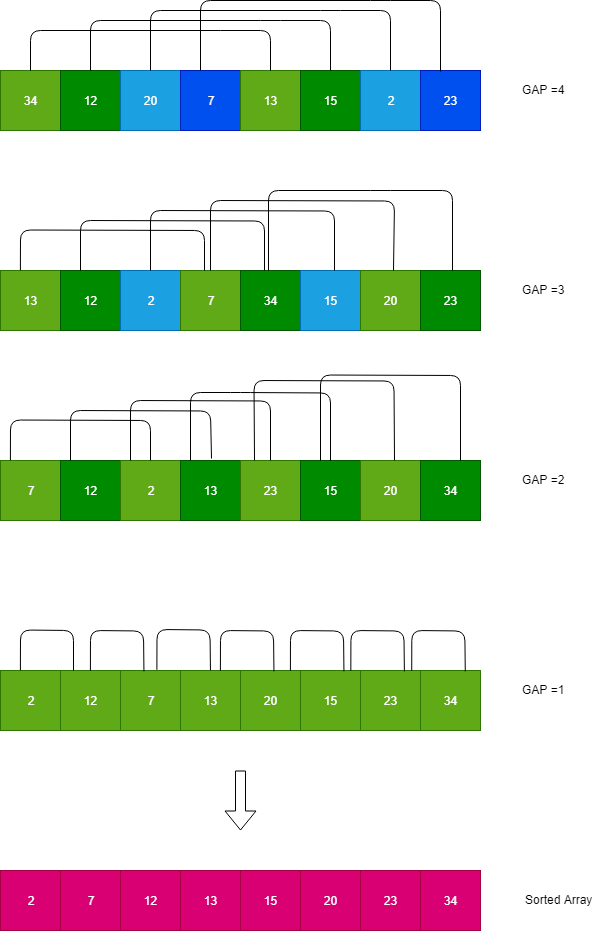

The diagram above was exported from draw.io. Its source (the exported page's mxGraphModel, read from the mxfile embedded in the PNG):
<mxGraphModel dx="1010" dy="501" grid="1" gridSize="10" guides="1" tooltips="1" connect="1" arrows="1" fold="1" page="1" pageScale="1" pageWidth="827" pageHeight="1169" math="0" shadow="0">
  <root>
    <mxCell id="0" />
    <mxCell id="1" parent="0" />
    <mxCell id="OCZc1kyb4HBXjGs6PSDv-7" value="34" style="whiteSpace=wrap;html=1;aspect=fixed;fillColor=#60a917;strokeColor=#2D7600;fontColor=#ffffff;" parent="1" vertex="1">
      <mxGeometry x="160" y="120" width="60" height="60" as="geometry" />
    </mxCell>
    <mxCell id="OCZc1kyb4HBXjGs6PSDv-8" value="12" style="whiteSpace=wrap;html=1;aspect=fixed;fillColor=#008a00;strokeColor=#005700;fontColor=#ffffff;" parent="1" vertex="1">
      <mxGeometry x="220" y="120" width="60" height="60" as="geometry" />
    </mxCell>
    <mxCell id="OCZc1kyb4HBXjGs6PSDv-9" value="20" style="whiteSpace=wrap;html=1;aspect=fixed;fillColor=#1ba1e2;strokeColor=#006EAF;fontColor=#ffffff;" parent="1" vertex="1">
      <mxGeometry x="280" y="120" width="60" height="60" as="geometry" />
    </mxCell>
    <mxCell id="OCZc1kyb4HBXjGs6PSDv-10" value="7" style="whiteSpace=wrap;html=1;aspect=fixed;fillColor=#0050ef;strokeColor=#001DBC;fontColor=#ffffff;" parent="1" vertex="1">
      <mxGeometry x="340" y="120" width="60" height="60" as="geometry" />
    </mxCell>
    <mxCell id="OCZc1kyb4HBXjGs6PSDv-11" value="13" style="whiteSpace=wrap;html=1;aspect=fixed;fillColor=#60a917;strokeColor=#2D7600;fontColor=#ffffff;" parent="1" vertex="1">
      <mxGeometry x="400" y="120" width="60" height="60" as="geometry" />
    </mxCell>
    <mxCell id="OCZc1kyb4HBXjGs6PSDv-12" value="15" style="whiteSpace=wrap;html=1;aspect=fixed;fillColor=#008a00;strokeColor=#005700;fontColor=#ffffff;" parent="1" vertex="1">
      <mxGeometry x="460" y="120" width="60" height="60" as="geometry" />
    </mxCell>
    <mxCell id="OCZc1kyb4HBXjGs6PSDv-13" value="2" style="whiteSpace=wrap;html=1;aspect=fixed;fillColor=#1ba1e2;strokeColor=#006EAF;fontColor=#ffffff;" parent="1" vertex="1">
      <mxGeometry x="520" y="120" width="60" height="60" as="geometry" />
    </mxCell>
    <mxCell id="OCZc1kyb4HBXjGs6PSDv-14" value="23" style="whiteSpace=wrap;html=1;aspect=fixed;fillColor=#0050ef;strokeColor=#001DBC;fontColor=#ffffff;" parent="1" vertex="1">
      <mxGeometry x="580" y="120" width="60" height="60" as="geometry" />
    </mxCell>
    <mxCell id="OCZc1kyb4HBXjGs6PSDv-15" value="13" style="whiteSpace=wrap;html=1;aspect=fixed;fillColor=#60a917;strokeColor=#2D7600;fontColor=#ffffff;" parent="1" vertex="1">
      <mxGeometry x="160" y="320" width="60" height="60" as="geometry" />
    </mxCell>
    <mxCell id="OCZc1kyb4HBXjGs6PSDv-16" value="12" style="whiteSpace=wrap;html=1;aspect=fixed;fillColor=#008a00;strokeColor=#005700;fontColor=#ffffff;" parent="1" vertex="1">
      <mxGeometry x="220" y="320" width="60" height="60" as="geometry" />
    </mxCell>
    <mxCell id="OCZc1kyb4HBXjGs6PSDv-17" value="2" style="whiteSpace=wrap;html=1;aspect=fixed;fillColor=#1ba1e2;strokeColor=#006EAF;fontColor=#ffffff;" parent="1" vertex="1">
      <mxGeometry x="280" y="320" width="60" height="60" as="geometry" />
    </mxCell>
    <mxCell id="OCZc1kyb4HBXjGs6PSDv-18" value="7" style="whiteSpace=wrap;html=1;aspect=fixed;fillColor=#60a917;strokeColor=#2D7600;fontColor=#ffffff;" parent="1" vertex="1">
      <mxGeometry x="340" y="320" width="60" height="60" as="geometry" />
    </mxCell>
    <mxCell id="OCZc1kyb4HBXjGs6PSDv-19" value="34" style="whiteSpace=wrap;html=1;aspect=fixed;fillColor=#008a00;strokeColor=#005700;fontColor=#ffffff;" parent="1" vertex="1">
      <mxGeometry x="400" y="320" width="60" height="60" as="geometry" />
    </mxCell>
    <mxCell id="OCZc1kyb4HBXjGs6PSDv-20" value="15" style="whiteSpace=wrap;html=1;aspect=fixed;fillColor=#1ba1e2;strokeColor=#006EAF;fontColor=#ffffff;" parent="1" vertex="1">
      <mxGeometry x="460" y="320" width="60" height="60" as="geometry" />
    </mxCell>
    <mxCell id="OCZc1kyb4HBXjGs6PSDv-21" value="20" style="whiteSpace=wrap;html=1;aspect=fixed;fillColor=#60a917;strokeColor=#2D7600;fontColor=#ffffff;" parent="1" vertex="1">
      <mxGeometry x="520" y="320" width="60" height="60" as="geometry" />
    </mxCell>
    <mxCell id="OCZc1kyb4HBXjGs6PSDv-22" value="23" style="whiteSpace=wrap;html=1;aspect=fixed;fillColor=#008a00;strokeColor=#005700;fontColor=#ffffff;" parent="1" vertex="1">
      <mxGeometry x="580" y="320" width="60" height="60" as="geometry" />
    </mxCell>
    <mxCell id="OCZc1kyb4HBXjGs6PSDv-23" value="7" style="whiteSpace=wrap;html=1;aspect=fixed;fillColor=#60a917;strokeColor=#2D7600;fontColor=#ffffff;" parent="1" vertex="1">
      <mxGeometry x="160" y="510" width="60" height="60" as="geometry" />
    </mxCell>
    <mxCell id="OCZc1kyb4HBXjGs6PSDv-24" value="12" style="whiteSpace=wrap;html=1;aspect=fixed;fillColor=#008a00;strokeColor=#005700;fontColor=#ffffff;" parent="1" vertex="1">
      <mxGeometry x="220" y="510" width="60" height="60" as="geometry" />
    </mxCell>
    <mxCell id="OCZc1kyb4HBXjGs6PSDv-25" value="2" style="whiteSpace=wrap;html=1;aspect=fixed;fillColor=#60a917;strokeColor=#2D7600;fontColor=#ffffff;" parent="1" vertex="1">
      <mxGeometry x="280" y="510" width="60" height="60" as="geometry" />
    </mxCell>
    <mxCell id="OCZc1kyb4HBXjGs6PSDv-26" value="13" style="whiteSpace=wrap;html=1;aspect=fixed;fillColor=#008a00;strokeColor=#005700;fontColor=#ffffff;" parent="1" vertex="1">
      <mxGeometry x="340" y="510" width="60" height="60" as="geometry" />
    </mxCell>
    <mxCell id="OCZc1kyb4HBXjGs6PSDv-27" value="23" style="whiteSpace=wrap;html=1;aspect=fixed;fillColor=#60a917;strokeColor=#2D7600;fontColor=#ffffff;" parent="1" vertex="1">
      <mxGeometry x="400" y="510" width="60" height="60" as="geometry" />
    </mxCell>
    <mxCell id="OCZc1kyb4HBXjGs6PSDv-28" value="15" style="whiteSpace=wrap;html=1;aspect=fixed;fillColor=#008a00;strokeColor=#005700;fontColor=#ffffff;" parent="1" vertex="1">
      <mxGeometry x="460" y="510" width="60" height="60" as="geometry" />
    </mxCell>
    <mxCell id="OCZc1kyb4HBXjGs6PSDv-29" value="20" style="whiteSpace=wrap;html=1;aspect=fixed;fillColor=#60a917;strokeColor=#2D7600;fontColor=#ffffff;" parent="1" vertex="1">
      <mxGeometry x="520" y="510" width="60" height="60" as="geometry" />
    </mxCell>
    <mxCell id="OCZc1kyb4HBXjGs6PSDv-30" value="34" style="whiteSpace=wrap;html=1;aspect=fixed;fillColor=#008a00;strokeColor=#005700;fontColor=#ffffff;" parent="1" vertex="1">
      <mxGeometry x="580" y="510" width="60" height="60" as="geometry" />
    </mxCell>
    <mxCell id="OCZc1kyb4HBXjGs6PSDv-31" value="2" style="whiteSpace=wrap;html=1;aspect=fixed;fillColor=#60a917;strokeColor=#2D7600;fontColor=#ffffff;" parent="1" vertex="1">
      <mxGeometry x="160" y="720" width="60" height="60" as="geometry" />
    </mxCell>
    <mxCell id="OCZc1kyb4HBXjGs6PSDv-32" value="12" style="whiteSpace=wrap;html=1;aspect=fixed;fillColor=#60a917;strokeColor=#2D7600;fontColor=#ffffff;" parent="1" vertex="1">
      <mxGeometry x="220" y="720" width="60" height="60" as="geometry" />
    </mxCell>
    <mxCell id="OCZc1kyb4HBXjGs6PSDv-33" value="7" style="whiteSpace=wrap;html=1;aspect=fixed;fillColor=#60a917;strokeColor=#2D7600;fontColor=#ffffff;" parent="1" vertex="1">
      <mxGeometry x="280" y="720" width="60" height="60" as="geometry" />
    </mxCell>
    <mxCell id="OCZc1kyb4HBXjGs6PSDv-34" value="13" style="whiteSpace=wrap;html=1;aspect=fixed;fillColor=#60a917;strokeColor=#2D7600;fontColor=#ffffff;" parent="1" vertex="1">
      <mxGeometry x="340" y="720" width="60" height="60" as="geometry" />
    </mxCell>
    <mxCell id="OCZc1kyb4HBXjGs6PSDv-35" value="20" style="whiteSpace=wrap;html=1;aspect=fixed;fillColor=#60a917;strokeColor=#2D7600;fontColor=#ffffff;" parent="1" vertex="1">
      <mxGeometry x="400" y="720" width="60" height="60" as="geometry" />
    </mxCell>
    <mxCell id="OCZc1kyb4HBXjGs6PSDv-36" value="15" style="whiteSpace=wrap;html=1;aspect=fixed;fillColor=#60a917;strokeColor=#2D7600;fontColor=#ffffff;" parent="1" vertex="1">
      <mxGeometry x="460" y="720" width="60" height="60" as="geometry" />
    </mxCell>
    <mxCell id="OCZc1kyb4HBXjGs6PSDv-37" value="23" style="whiteSpace=wrap;html=1;aspect=fixed;fillColor=#60a917;strokeColor=#2D7600;fontColor=#ffffff;" parent="1" vertex="1">
      <mxGeometry x="520" y="720" width="60" height="60" as="geometry" />
    </mxCell>
    <mxCell id="OCZc1kyb4HBXjGs6PSDv-38" value="34" style="whiteSpace=wrap;html=1;aspect=fixed;fillColor=#60a917;strokeColor=#2D7600;fontColor=#ffffff;" parent="1" vertex="1">
      <mxGeometry x="580" y="720" width="60" height="60" as="geometry" />
    </mxCell>
    <mxCell id="OCZc1kyb4HBXjGs6PSDv-39" value="2" style="whiteSpace=wrap;html=1;aspect=fixed;fillColor=#d80073;strokeColor=#A50040;fontColor=#ffffff;" parent="1" vertex="1">
      <mxGeometry x="160" y="920" width="60" height="60" as="geometry" />
    </mxCell>
    <mxCell id="OCZc1kyb4HBXjGs6PSDv-40" value="7" style="whiteSpace=wrap;html=1;aspect=fixed;fillColor=#d80073;strokeColor=#A50040;fontColor=#ffffff;" parent="1" vertex="1">
      <mxGeometry x="220" y="920" width="60" height="60" as="geometry" />
    </mxCell>
    <mxCell id="OCZc1kyb4HBXjGs6PSDv-41" value="12" style="whiteSpace=wrap;html=1;aspect=fixed;fillColor=#d80073;strokeColor=#A50040;fontColor=#ffffff;" parent="1" vertex="1">
      <mxGeometry x="280" y="920" width="60" height="60" as="geometry" />
    </mxCell>
    <mxCell id="OCZc1kyb4HBXjGs6PSDv-42" value="13" style="whiteSpace=wrap;html=1;aspect=fixed;fillColor=#d80073;strokeColor=#A50040;fontColor=#ffffff;" parent="1" vertex="1">
      <mxGeometry x="340" y="920" width="60" height="60" as="geometry" />
    </mxCell>
    <mxCell id="OCZc1kyb4HBXjGs6PSDv-43" value="15" style="whiteSpace=wrap;html=1;aspect=fixed;fillColor=#d80073;strokeColor=#A50040;fontColor=#ffffff;" parent="1" vertex="1">
      <mxGeometry x="400" y="920" width="60" height="60" as="geometry" />
    </mxCell>
    <mxCell id="OCZc1kyb4HBXjGs6PSDv-44" value="20" style="whiteSpace=wrap;html=1;aspect=fixed;fillColor=#d80073;strokeColor=#A50040;fontColor=#ffffff;" parent="1" vertex="1">
      <mxGeometry x="460" y="920" width="60" height="60" as="geometry" />
    </mxCell>
    <mxCell id="OCZc1kyb4HBXjGs6PSDv-45" value="23" style="whiteSpace=wrap;html=1;aspect=fixed;fillColor=#d80073;strokeColor=#A50040;fontColor=#ffffff;" parent="1" vertex="1">
      <mxGeometry x="520" y="920" width="60" height="60" as="geometry" />
    </mxCell>
    <mxCell id="OCZc1kyb4HBXjGs6PSDv-46" value="34" style="whiteSpace=wrap;html=1;aspect=fixed;fillColor=#d80073;strokeColor=#A50040;fontColor=#ffffff;" parent="1" vertex="1">
      <mxGeometry x="580" y="920" width="60" height="60" as="geometry" />
    </mxCell>
    <mxCell id="OCZc1kyb4HBXjGs6PSDv-49" value="" style="endArrow=none;html=1;exitX=0.5;exitY=0;exitDx=0;exitDy=0;entryX=0.5;entryY=0;entryDx=0;entryDy=0;" parent="1" source="OCZc1kyb4HBXjGs6PSDv-7" target="OCZc1kyb4HBXjGs6PSDv-11" edge="1">
      <mxGeometry width="50" height="50" relative="1" as="geometry">
        <mxPoint x="250" y="110" as="sourcePoint" />
        <mxPoint x="300" y="60" as="targetPoint" />
        <Array as="points">
          <mxPoint x="190" y="80" />
          <mxPoint x="370" y="80" />
          <mxPoint x="430" y="80" />
        </Array>
      </mxGeometry>
    </mxCell>
    <mxCell id="OCZc1kyb4HBXjGs6PSDv-53" value="" style="endArrow=none;html=1;exitX=0.5;exitY=0;exitDx=0;exitDy=0;entryX=0.5;entryY=0;entryDx=0;entryDy=0;" parent="1" source="OCZc1kyb4HBXjGs6PSDv-8" target="OCZc1kyb4HBXjGs6PSDv-12" edge="1">
      <mxGeometry width="50" height="50" relative="1" as="geometry">
        <mxPoint x="250" y="110" as="sourcePoint" />
        <mxPoint x="490" y="110" as="targetPoint" />
        <Array as="points">
          <mxPoint x="250" y="70" />
          <mxPoint x="430" y="70" />
          <mxPoint x="490" y="70" />
        </Array>
      </mxGeometry>
    </mxCell>
    <mxCell id="OCZc1kyb4HBXjGs6PSDv-54" value="" style="endArrow=none;html=1;exitX=0.5;exitY=0;exitDx=0;exitDy=0;entryX=0.5;entryY=0;entryDx=0;entryDy=0;" parent="1" source="OCZc1kyb4HBXjGs6PSDv-9" target="OCZc1kyb4HBXjGs6PSDv-13" edge="1">
      <mxGeometry width="50" height="50" relative="1" as="geometry">
        <mxPoint x="310" y="100" as="sourcePoint" />
        <mxPoint x="550" y="100" as="targetPoint" />
        <Array as="points">
          <mxPoint x="310" y="60" />
          <mxPoint x="490" y="60" />
          <mxPoint x="550" y="60" />
        </Array>
      </mxGeometry>
    </mxCell>
    <mxCell id="OCZc1kyb4HBXjGs6PSDv-55" value="" style="endArrow=none;html=1;entryX=0.333;entryY=0.019;entryDx=0;entryDy=0;exitX=0.327;exitY=0.004;exitDx=0;exitDy=0;exitPerimeter=0;entryPerimeter=0;" parent="1" source="OCZc1kyb4HBXjGs6PSDv-10" target="OCZc1kyb4HBXjGs6PSDv-14" edge="1">
      <mxGeometry width="50" height="50" relative="1" as="geometry">
        <mxPoint x="360" y="118" as="sourcePoint" />
        <mxPoint x="600" y="90" as="targetPoint" />
        <Array as="points">
          <mxPoint x="360" y="50" />
          <mxPoint x="540" y="50" />
          <mxPoint x="600" y="50" />
        </Array>
      </mxGeometry>
    </mxCell>
    <mxCell id="OCZc1kyb4HBXjGs6PSDv-57" value="" style="endArrow=none;html=1;exitX=0.5;exitY=0;exitDx=0;exitDy=0;entryX=0.399;entryY=-0.002;entryDx=0;entryDy=0;entryPerimeter=0;" parent="1" target="OCZc1kyb4HBXjGs6PSDv-18" edge="1">
      <mxGeometry width="50" height="50" relative="1" as="geometry">
        <mxPoint x="179.8965517241379" y="319.8103448275862" as="sourcePoint" />
        <mxPoint x="419.8965517241379" y="319.8103448275862" as="targetPoint" />
        <Array as="points">
          <mxPoint x="180" y="279.5" />
          <mxPoint x="364" y="280" />
        </Array>
      </mxGeometry>
    </mxCell>
    <mxCell id="OCZc1kyb4HBXjGs6PSDv-58" value="" style="endArrow=none;html=1;exitX=0.333;exitY=0;exitDx=0;exitDy=0;entryX=0.392;entryY=-0.003;entryDx=0;entryDy=0;entryPerimeter=0;exitPerimeter=0;" parent="1" source="OCZc1kyb4HBXjGs6PSDv-16" target="OCZc1kyb4HBXjGs6PSDv-19" edge="1">
      <mxGeometry width="50" height="50" relative="1" as="geometry">
        <mxPoint x="239.8965517241379" y="310.3103448275863" as="sourcePoint" />
        <mxPoint x="423.6896551724137" y="310.12068965517244" as="targetPoint" />
        <Array as="points">
          <mxPoint x="240" y="270" />
          <mxPoint x="424" y="270.5" />
        </Array>
      </mxGeometry>
    </mxCell>
    <mxCell id="OCZc1kyb4HBXjGs6PSDv-59" value="" style="endArrow=none;html=1;exitX=0.5;exitY=0;exitDx=0;exitDy=0;entryX=0.561;entryY=-0.002;entryDx=0;entryDy=0;entryPerimeter=0;" parent="1" source="OCZc1kyb4HBXjGs6PSDv-17" target="OCZc1kyb4HBXjGs6PSDv-20" edge="1">
      <mxGeometry width="50" height="50" relative="1" as="geometry">
        <mxPoint x="309.8965517241379" y="300.3103448275863" as="sourcePoint" />
        <mxPoint x="493.6896551724137" y="300.12068965517244" as="targetPoint" />
        <Array as="points">
          <mxPoint x="310" y="260" />
          <mxPoint x="494" y="260.5" />
        </Array>
      </mxGeometry>
    </mxCell>
    <mxCell id="OCZc1kyb4HBXjGs6PSDv-60" value="" style="endArrow=none;html=1;exitX=0.5;exitY=0;exitDx=0;exitDy=0;entryX=0.557;entryY=0.001;entryDx=0;entryDy=0;entryPerimeter=0;" parent="1" source="OCZc1kyb4HBXjGs6PSDv-18" target="OCZc1kyb4HBXjGs6PSDv-21" edge="1">
      <mxGeometry width="50" height="50" relative="1" as="geometry">
        <mxPoint x="369.8965517241379" y="290.3103448275863" as="sourcePoint" />
        <mxPoint x="553.6896551724137" y="290.12068965517244" as="targetPoint" />
        <Array as="points">
          <mxPoint x="370" y="250" />
          <mxPoint x="554" y="250.5" />
        </Array>
      </mxGeometry>
    </mxCell>
    <mxCell id="OCZc1kyb4HBXjGs6PSDv-61" value="" style="endArrow=none;html=1;entryX=0.528;entryY=-0.005;entryDx=0;entryDy=0;entryPerimeter=0;exitX=0.466;exitY=-0.005;exitDx=0;exitDy=0;exitPerimeter=0;" parent="1" source="OCZc1kyb4HBXjGs6PSDv-19" target="OCZc1kyb4HBXjGs6PSDv-22" edge="1">
      <mxGeometry width="50" height="50" relative="1" as="geometry">
        <mxPoint x="428" y="318" as="sourcePoint" />
        <mxPoint x="611.6896551724137" y="310.12068965517244" as="targetPoint" />
        <Array as="points">
          <mxPoint x="428" y="240" />
          <mxPoint x="540" y="240" />
          <mxPoint x="612" y="240" />
        </Array>
      </mxGeometry>
    </mxCell>
    <mxCell id="OCZc1kyb4HBXjGs6PSDv-63" value="" style="endArrow=none;html=1;exitX=0.5;exitY=0;exitDx=0;exitDy=0;" parent="1" edge="1">
      <mxGeometry width="50" height="50" relative="1" as="geometry">
        <mxPoint x="169.8965517241379" y="509.8103448275863" as="sourcePoint" />
        <mxPoint x="310" y="510" as="targetPoint" />
        <Array as="points">
          <mxPoint x="170" y="469.5" />
          <mxPoint x="310" y="470" />
        </Array>
      </mxGeometry>
    </mxCell>
    <mxCell id="OCZc1kyb4HBXjGs6PSDv-64" value="" style="endArrow=none;html=1;exitX=0.167;exitY=0;exitDx=0;exitDy=0;exitPerimeter=0;entryX=0.513;entryY=-0.029;entryDx=0;entryDy=0;entryPerimeter=0;" parent="1" source="OCZc1kyb4HBXjGs6PSDv-24" target="OCZc1kyb4HBXjGs6PSDv-26" edge="1">
      <mxGeometry width="50" height="50" relative="1" as="geometry">
        <mxPoint x="229.8965517241379" y="500.3103448275863" as="sourcePoint" />
        <mxPoint x="370" y="500.5" as="targetPoint" />
        <Array as="points">
          <mxPoint x="230" y="460" />
          <mxPoint x="370" y="460.5" />
        </Array>
      </mxGeometry>
    </mxCell>
    <mxCell id="OCZc1kyb4HBXjGs6PSDv-65" value="" style="endArrow=none;html=1;exitX=0.167;exitY=-0.002;exitDx=0;exitDy=0;exitPerimeter=0;" parent="1" source="OCZc1kyb4HBXjGs6PSDv-25" edge="1">
      <mxGeometry width="50" height="50" relative="1" as="geometry">
        <mxPoint x="289.8965517241379" y="490.3103448275863" as="sourcePoint" />
        <mxPoint x="430" y="510" as="targetPoint" />
        <Array as="points">
          <mxPoint x="290" y="450" />
          <mxPoint x="430" y="450.5" />
        </Array>
      </mxGeometry>
    </mxCell>
    <mxCell id="OCZc1kyb4HBXjGs6PSDv-66" value="" style="endArrow=none;html=1;entryX=0.5;entryY=0;entryDx=0;entryDy=0;" parent="1" target="OCZc1kyb4HBXjGs6PSDv-28" edge="1">
      <mxGeometry width="50" height="50" relative="1" as="geometry">
        <mxPoint x="350" y="510" as="sourcePoint" />
        <mxPoint x="489.8965517241379" y="491.9655172413793" as="targetPoint" />
        <Array as="points">
          <mxPoint x="350" y="442" />
          <mxPoint x="400" y="442" />
          <mxPoint x="490" y="442.5" />
        </Array>
      </mxGeometry>
    </mxCell>
    <mxCell id="OCZc1kyb4HBXjGs6PSDv-67" value="" style="endArrow=none;html=1;exitX=0.225;exitY=0;exitDx=0;exitDy=0;exitPerimeter=0;" parent="1" source="OCZc1kyb4HBXjGs6PSDv-27" edge="1">
      <mxGeometry width="50" height="50" relative="1" as="geometry">
        <mxPoint x="414" y="500" as="sourcePoint" />
        <mxPoint x="554" y="510" as="targetPoint" />
        <Array as="points">
          <mxPoint x="413.5" y="430" />
          <mxPoint x="553.5" y="430.5" />
        </Array>
      </mxGeometry>
    </mxCell>
    <mxCell id="OCZc1kyb4HBXjGs6PSDv-68" value="" style="endArrow=none;html=1;exitX=0.333;exitY=0;exitDx=0;exitDy=0;exitPerimeter=0;" parent="1" source="OCZc1kyb4HBXjGs6PSDv-28" edge="1">
      <mxGeometry width="50" height="50" relative="1" as="geometry">
        <mxPoint x="479.8965517241379" y="464.8103448275863" as="sourcePoint" />
        <mxPoint x="620" y="510" as="targetPoint" />
        <Array as="points">
          <mxPoint x="480" y="424.5" />
          <mxPoint x="620" y="425" />
        </Array>
      </mxGeometry>
    </mxCell>
    <mxCell id="OCZc1kyb4HBXjGs6PSDv-70" value="" style="endArrow=none;html=1;exitX=0.5;exitY=0;exitDx=0;exitDy=0;entryX=0.224;entryY=0.005;entryDx=0;entryDy=0;entryPerimeter=0;" parent="1" target="OCZc1kyb4HBXjGs6PSDv-32" edge="1">
      <mxGeometry width="50" height="50" relative="1" as="geometry">
        <mxPoint x="179.8965517241379" y="719.8103448275863" as="sourcePoint" />
        <mxPoint x="320" y="720" as="targetPoint" />
        <Array as="points">
          <mxPoint x="180" y="679.5" />
          <mxPoint x="233" y="680" />
        </Array>
      </mxGeometry>
    </mxCell>
    <mxCell id="OCZc1kyb4HBXjGs6PSDv-74" value="" style="endArrow=none;html=1;exitX=0.5;exitY=0;exitDx=0;exitDy=0;entryX=0.224;entryY=0.005;entryDx=0;entryDy=0;entryPerimeter=0;" parent="1" edge="1">
      <mxGeometry width="50" height="50" relative="1" as="geometry">
        <mxPoint x="249.8965517241379" y="720.3103448275863" as="sourcePoint" />
        <mxPoint x="303.44444444444446" y="720.8333333333333" as="targetPoint" />
        <Array as="points">
          <mxPoint x="250" y="680" />
          <mxPoint x="303" y="680.5" />
        </Array>
      </mxGeometry>
    </mxCell>
    <mxCell id="OCZc1kyb4HBXjGs6PSDv-75" value="" style="endArrow=none;html=1;exitX=0.5;exitY=0;exitDx=0;exitDy=0;entryX=0.224;entryY=0.005;entryDx=0;entryDy=0;entryPerimeter=0;" parent="1" edge="1">
      <mxGeometry width="50" height="50" relative="1" as="geometry">
        <mxPoint x="316.3965517241379" y="719.3103448275863" as="sourcePoint" />
        <mxPoint x="369.94444444444446" y="719.8333333333333" as="targetPoint" />
        <Array as="points">
          <mxPoint x="316.5" y="679" />
          <mxPoint x="369.5" y="679.5" />
        </Array>
      </mxGeometry>
    </mxCell>
    <mxCell id="OCZc1kyb4HBXjGs6PSDv-76" value="" style="endArrow=none;html=1;exitX=0.5;exitY=0;exitDx=0;exitDy=0;entryX=0.224;entryY=0.005;entryDx=0;entryDy=0;entryPerimeter=0;" parent="1" edge="1">
      <mxGeometry width="50" height="50" relative="1" as="geometry">
        <mxPoint x="379.8965517241379" y="720.3103448275863" as="sourcePoint" />
        <mxPoint x="433.44444444444446" y="720.8333333333333" as="targetPoint" />
        <Array as="points">
          <mxPoint x="380" y="680" />
          <mxPoint x="433" y="680.5" />
        </Array>
      </mxGeometry>
    </mxCell>
    <mxCell id="OCZc1kyb4HBXjGs6PSDv-77" value="" style="endArrow=none;html=1;exitX=0.5;exitY=0;exitDx=0;exitDy=0;entryX=0.224;entryY=0.005;entryDx=0;entryDy=0;entryPerimeter=0;" parent="1" edge="1">
      <mxGeometry width="50" height="50" relative="1" as="geometry">
        <mxPoint x="449.8965517241379" y="720.3103448275863" as="sourcePoint" />
        <mxPoint x="503.44444444444446" y="720.8333333333333" as="targetPoint" />
        <Array as="points">
          <mxPoint x="450" y="680" />
          <mxPoint x="503" y="680.5" />
        </Array>
      </mxGeometry>
    </mxCell>
    <mxCell id="OCZc1kyb4HBXjGs6PSDv-78" value="" style="endArrow=none;html=1;exitX=0.5;exitY=0;exitDx=0;exitDy=0;entryX=0.224;entryY=0.005;entryDx=0;entryDy=0;entryPerimeter=0;" parent="1" edge="1">
      <mxGeometry width="50" height="50" relative="1" as="geometry">
        <mxPoint x="510.34098938689834" y="720.3103448275863" as="sourcePoint" />
        <mxPoint x="563.8888821072048" y="720.8333333333333" as="targetPoint" />
        <Array as="points">
          <mxPoint x="510.44443766276044" y="680" />
          <mxPoint x="563.4444376627605" y="680.5" />
        </Array>
      </mxGeometry>
    </mxCell>
    <mxCell id="OCZc1kyb4HBXjGs6PSDv-79" value="" style="endArrow=none;html=1;exitX=0.5;exitY=0;exitDx=0;exitDy=0;entryX=0.224;entryY=0.005;entryDx=0;entryDy=0;entryPerimeter=0;" parent="1" edge="1">
      <mxGeometry width="50" height="50" relative="1" as="geometry">
        <mxPoint x="571.2298986208393" y="720.3103448275863" as="sourcePoint" />
        <mxPoint x="624.7777913411459" y="720.8333333333333" as="targetPoint" />
        <Array as="points">
          <mxPoint x="571.3333468967014" y="680" />
          <mxPoint x="624.3333468967014" y="680.5" />
        </Array>
      </mxGeometry>
    </mxCell>
    <mxCell id="OCZc1kyb4HBXjGs6PSDv-80" value="" style="shape=flexArrow;endArrow=classic;html=1;" parent="1" edge="1">
      <mxGeometry width="50" height="50" relative="1" as="geometry">
        <mxPoint x="400" y="820" as="sourcePoint" />
        <mxPoint x="400" y="880" as="targetPoint" />
      </mxGeometry>
    </mxCell>
    <mxCell id="OCZc1kyb4HBXjGs6PSDv-81" value="GAP =4" style="text;html=1;resizable=0;points=[];autosize=1;align=left;verticalAlign=top;spacingTop=-4;" parent="1" vertex="1">
      <mxGeometry x="680" y="130" width="60" height="20" as="geometry" />
    </mxCell>
    <mxCell id="OCZc1kyb4HBXjGs6PSDv-82" value="GAP =3" style="text;html=1;resizable=0;points=[];autosize=1;align=left;verticalAlign=top;spacingTop=-4;" parent="1" vertex="1">
      <mxGeometry x="680" y="330" width="60" height="20" as="geometry" />
    </mxCell>
    <mxCell id="OCZc1kyb4HBXjGs6PSDv-83" value="GAP =1" style="text;html=1;resizable=0;points=[];autosize=1;align=left;verticalAlign=top;spacingTop=-4;" parent="1" vertex="1">
      <mxGeometry x="680" y="730" width="60" height="20" as="geometry" />
    </mxCell>
    <mxCell id="OCZc1kyb4HBXjGs6PSDv-84" value="GAP =2" style="text;html=1;resizable=0;points=[];autosize=1;align=left;verticalAlign=top;spacingTop=-4;" parent="1" vertex="1">
      <mxGeometry x="680" y="520" width="60" height="20" as="geometry" />
    </mxCell>
    <mxCell id="OCZc1kyb4HBXjGs6PSDv-85" value="Sorted Array" style="text;html=1;resizable=0;points=[];autosize=1;align=left;verticalAlign=top;spacingTop=-4;" parent="1" vertex="1">
      <mxGeometry x="683" y="940" width="80" height="20" as="geometry" />
    </mxCell>
  </root>
</mxGraphModel>